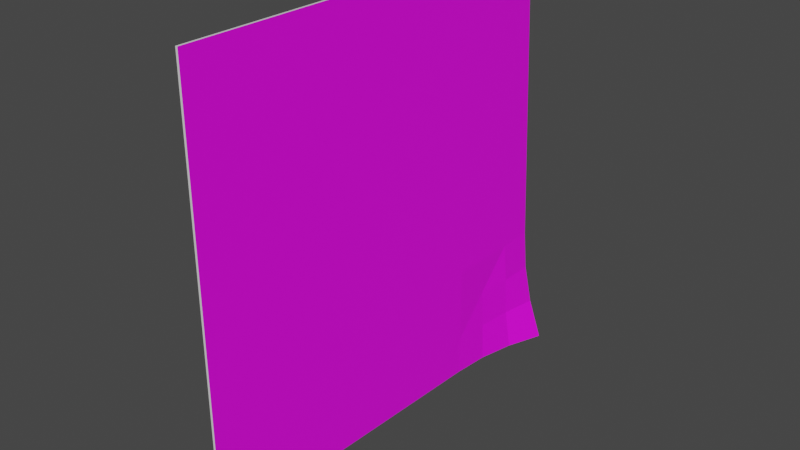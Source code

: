 # Source: summing_non_inv_stiky.blend  (saved by Blender 2.90.8; exported with 4.5.12 LTS)
import bpy
from mathutils import Matrix  # noqa: F401  (used for matrix-valued properties, if any)

bpy.ops.wm.read_factory_settings(use_empty=True)
scene = bpy.context.scene
scene.name = 'Scene'

# ---- collections
col_collection = bpy.data.collections.new('Collection'); scene.collection.children.link(col_collection)

# ---- images (referenced by path relative to the original .blend; pixels are not part of the script)
import os
ASSET_DIR = os.environ.get("B2B_ASSET_DIR", "")  # directory of the original .blend (textures are referenced by path, not embedded)
HERE = os.path.dirname(os.path.abspath(__file__))  # packed textures are extracted next to this script under _unpacked/

def load_image(name, relpath, width, height, colorspace="sRGB"):
    """Load a texture the original file referenced (path relative to the .blend, or extracted next to this script)."""
    p = next((c for c in (os.path.join(HERE, relpath), os.path.join(ASSET_DIR, relpath)) if relpath and os.path.exists(c)), "")
    if p:
        img = bpy.data.images.load(p, check_existing=True)
        img.name = name
    else:  # same state as the original file: an image datablock whose file is absent (Cycles renders it pink)
        img = bpy.data.images.new(name, width, height)
        img.source = "FILE"
        img.filepath = "//" + (relpath or name)
    img.colorspace_settings.name = colorspace
    return img
img_summing__non_invertting_amplifier_png = load_image('summing  non invertting amplifier.PNG', 'summing  non invertting amplifier.PNG', 1024, 1024, 'sRGB')

# ---- materials (node trees are filled in below, after node groups)
mat_material_003 = bpy.data.materials.new('Material.003')
mat_material_003.use_transparent_shadow = False
mat_material_002 = bpy.data.materials.new('Material.002')
mat_material_002.use_transparent_shadow = False

# ---- material node trees
mat_material_003.use_nodes = True; mat_material_003.node_tree.nodes.clear()
_N = mat_material_003.node_tree.nodes; _L = mat_material_003.node_tree.links
n0 = _N.new('ShaderNodeBsdfPrincipled'); n0.name = 'Principled BSDF'; n0.location = (10, 300)
n0.distribution = 'GGX'
n0.subsurface_method = 'BURLEY'
n0.inputs[3].default_value = 1.45
n0.inputs[27].default_value = (0.0, 0.0, 0.0, 1.0)
n0.inputs[28].default_value = 1.0
n1 = _N.new('ShaderNodeOutputMaterial'); n1.name = 'Material Output'; n1.location = (300, 300)
n2 = _N.new('ShaderNodeTexImage'); n2.name = 'Image Texture'; n2.location = (-280, 275)
n2.image = img_summing__non_invertting_amplifier_png
_L.new(n0.outputs[0], n1.inputs[0])
_L.new(n2.outputs[0], n0.inputs[0])
n1.is_active_output = True
mat_material_002.use_nodes = True; mat_material_002.node_tree.nodes.clear()
_N = mat_material_002.node_tree.nodes; _L = mat_material_002.node_tree.links
n0 = _N.new('ShaderNodeBsdfPrincipled'); n0.name = 'Principled BSDF'; n0.location = (10, 300)
n0.distribution = 'GGX'
n0.subsurface_method = 'BURLEY'
n0.inputs[3].default_value = 1.45
n0.inputs[27].default_value = (0.0, 0.0, 0.0, 1.0)
n0.inputs[28].default_value = 1.0
n1 = _N.new('ShaderNodeOutputMaterial'); n1.name = 'Material Output'; n1.location = (300, 300)
_L.new(n0.outputs[0], n1.inputs[0])
n1.is_active_output = True

# ---- world
world_world = bpy.data.worlds.new('World'); scene.world = world_world
world_world.use_nodes = True; world_world.node_tree.nodes.clear()
_N = world_world.node_tree.nodes; _L = world_world.node_tree.links
n0 = _N.new('ShaderNodeOutputWorld'); n0.name = 'World Output'; n0.location = (300, 300)
n1 = _N.new('ShaderNodeBackground'); n1.name = 'Background'; n1.location = (10, 300)
n1.inputs[0].default_value = (0.05088, 0.05088, 0.05088, 1.0)
_L.new(n1.outputs[0], n0.inputs[0])
n0.is_active_output = True
world_world.color = (0.05088, 0.05088, 0.05088)
world_world.use_sun_shadow = False
world_world.sun_shadow_jitter_overblur = 0.0

# ---- meshes
me_cube_001 = bpy.data.meshes.new('Cube.001')
me_cube_001.from_pydata([(-1.0, -1.0, -1.0), (-1.0, -1.0, 1.0), (34.1, 1.0, -1.0), (-1.0, 1.0, 1.0), (1.0, -1.0, -1.0), (1.0, -1.0, 1.0), (36.1, 1.0, -1.0), (1.0, 1.0, 1.0), (-1.0, -1.0, -0.4482), (9.931, 1.0, -0.4482), (11.93, 1.0, -0.4482), (1.0, -1.0, -0.4482), (13.0, 1.0, -0.6321), (20.92, 1.0, -0.8161), (15.0, 1.0, -0.6321), (22.92, 1.0, -0.8161), (1.0, -1.0, -0.6321), (1.0, -1.0, -0.8161), (-1.0, -1.0, -0.8161), (-1.0, -1.0, -0.6321), (9.931, 0.4824, -1.0), (-1.0, 0.4824, 1.0), (11.93, 0.4824, -1.0), (1.0, 0.4824, 1.0), (11.93, 0.4824, -0.4482), (9.931, 0.4824, -0.4482), (9.931, 0.4824, -0.8161), (9.931, 0.4824, -0.6321), (11.93, 0.4824, -0.8161), (11.93, 0.4824, -0.6321), (-1.0, 0.6549, 1.0), (-1.0, 0.8275, 1.0), (15.0, 0.6549, -1.0), (22.92, 0.8275, -1.0), (9.931, 0.6549, -0.4482), (9.931, 0.8275, -0.4482), (11.56, 0.6549, -0.8161), (14.96, 0.8275, -0.8161), (9.641, 0.6549, -0.6321), (13.0, 0.8275, -0.6321), (20.92, 0.8275, -1.0), (13.0, 0.6549, -1.0), (1.0, 0.8275, 1.0), (1.0, 0.6549, 1.0), (11.93, 0.8275, -0.4482), (11.93, 0.6549, -0.4482), (16.96, 0.8275, -0.8161), (13.56, 0.6549, -0.8161), (15.0, 0.8275, -0.6321), (11.64, 0.6549, -0.6321)], [], [(35, 31, 3, 9), (9, 3, 7, 10), (24, 23, 5, 11), (11, 5, 1, 8), (20, 22, 4, 0), (23, 21, 1, 5), (16, 11, 8, 19), (29, 24, 11, 16), (12, 9, 10, 14), (39, 35, 9, 12), (40, 37, 13, 2), (37, 39, 12, 13), (2, 13, 15, 6), (13, 12, 14, 15), (22, 28, 17, 4), (28, 29, 16, 17), (4, 17, 18, 0), (17, 16, 19, 18), (47, 49, 29, 28), (32, 47, 28, 22), (18, 19, 27, 26), (0, 18, 26, 20), (19, 8, 25, 27), (49, 45, 24, 29), (43, 30, 21, 23), (41, 32, 22, 20), (45, 43, 23, 24), (8, 1, 21, 25), (10, 7, 42, 44), (44, 42, 43, 45), (2, 6, 33, 40), (40, 33, 32, 41), (7, 3, 31, 42), (42, 31, 30, 43), (14, 10, 44, 48), (48, 44, 45, 49), (6, 15, 46, 33), (33, 46, 47, 32), (15, 14, 48, 46), (46, 48, 49, 47), (26, 27, 38, 36), (36, 38, 39, 37), (20, 26, 36, 41), (41, 36, 37, 40), (27, 25, 34, 38), (38, 34, 35, 39), (25, 21, 30, 34), (34, 30, 31, 35)])
me_cube_001.polygons.foreach_set('material_index', [1, 1, 0, 1, 1, 1, 1, 0, 1, 1, 1, 1, 1, 1, 0, 0, 1, 1, 0, 0, 1, 1, 1, 0, 1, 1, 0, 1, 0, 0, 1, 0, 1, 1, 0, 0, 0, 0, 0, 0, 1, 1, 1, 1, 1, 1, 1, 1])
_uv = me_cube_001.uv_layers.new(name='UVMap')
_uv.uv.foreach_set('vector', [0.444, 0.2284, 0.625, 0.2284, 0.625, 0.25, 0.444, 0.25, 0.444, 0.25, 0.625, 0.25, 0.625, 0.5, 0.444, 0.5, 0.6789, 0.1905, 0.6763, 1.071, 0.1409, 1.068, 0.1435, 0.1878, 0.444, 0.75, 0.625, 0.75, 0.625, 1.0, 0.444, 1.0, 0.125, 0.5647, 0.375, 0.5647, 0.375, 0.75, 0.125, 0.75, 0.625, 0.5647, 0.875, 0.5647, 0.875, 0.75, 0.625, 0.75, 0.421, 0.75, 0.444, 0.75, 0.444, 1.0, 0.421, 1.0, 0.6793, 0.07872, 0.6789, 0.1905, 0.1435, 0.1878, 0.1438, 0.07606, 0.421, 0.25, 0.444, 0.25, 0.444, 0.5, 0.421, 0.5, 0.421, 0.2284, 0.444, 0.2284, 0.444, 0.25, 0.421, 0.25, 0.375, 0.2284, 0.398, 0.2284, 0.398, 0.25, 0.375, 0.25, 0.398, 0.2284, 0.421, 0.2284, 0.421, 0.25, 0.398, 0.25, 0.375, 0.25, 0.398, 0.25, 0.398, 0.5, 0.375, 0.5, 0.398, 0.25, 0.421, 0.25, 0.421, 0.5, 0.398, 0.5, 0.6799, -0.1448, 0.6796, -0.03305, 0.1441, -0.03572, 0.1444, -0.1475, 0.6796, -0.03305, 0.6793, 0.07872, 0.1438, 0.07606, 0.1441, -0.03572, 0.375, 0.75, 0.398, 0.75, 0.398, 1.0, 0.375, 1.0, 0.398, 0.75, 0.421, 0.75, 0.421, 1.0, 0.398, 1.0, 0.7419, -0.03274, 0.7416, 0.07903, 0.6793, 0.07872, 0.6796, -0.03305, 0.7423, -0.1445, 0.7419, -0.03274, 0.6796, -0.03305, 0.6799, -0.1448, 0.398, 0.0, 0.421, 0.0, 0.421, 0.1853, 0.398, 0.1853, 0.375, 0.0, 0.398, 0.0, 0.398, 0.1853, 0.375, 0.1853, 0.421, 0.0, 0.444, 0.0, 0.444, 0.1853, 0.421, 0.1853, 0.7416, 0.07903, 0.7413, 0.1908, 0.6789, 0.1905, 0.6793, 0.07872, 0.625, 0.5431, 0.875, 0.5431, 0.875, 0.5647, 0.625, 0.5647, 0.125, 0.5431, 0.375, 0.5431, 0.375, 0.5647, 0.125, 0.5647, 0.7413, 0.1908, 0.7387, 1.071, 0.6763, 1.071, 0.6789, 0.1905, 0.444, 0.0, 0.625, 0.0, 0.625, 0.1853, 0.444, 0.1853, 0.8659, 0.1914, 0.8633, 1.072, 0.801, 1.071, 0.8036, 0.1911, 0.8036, 0.1911, 0.801, 1.071, 0.7387, 1.071, 0.7413, 0.1908, 0.125, 0.5, 0.375, 0.5, 0.375, 0.5216, 0.125, 0.5216, 0.8082, -1.36, 0.8046, -0.1442, 0.7423, -0.1445, 0.7459, -1.36, 0.625, 0.5, 0.875, 0.5, 0.875, 0.5216, 0.625, 0.5216, 0.625, 0.5216, 0.875, 0.5216, 0.875, 0.5431, 0.625, 0.5431, 0.8663, 0.07965, 0.8659, 0.1914, 0.8036, 0.1911, 0.8039, 0.07934, 0.8039, 0.07934, 0.8036, 0.1911, 0.7413, 0.1908, 0.7416, 0.07903, 0.8669, -0.1439, 0.8666, -0.03213, 0.8043, -0.03243, 0.8046, -0.1442, 0.8046, -0.1442, 0.8043, -0.03243, 0.7419, -0.03274, 0.7423, -0.1445, 0.8666, -0.03213, 0.8663, 0.07965, 0.8039, 0.07934, 0.8043, -0.03243, 0.8043, -0.03243, 0.8039, 0.07934, 0.7416, 0.07903, 0.7419, -0.03274, 0.398, 0.1853, 0.421, 0.1853, 0.421, 0.2069, 0.398, 0.2069, 0.398, 0.2069, 0.421, 0.2069, 0.421, 0.2284, 0.398, 0.2284, 0.375, 0.1853, 0.398, 0.1853, 0.398, 0.2069, 0.375, 0.2069, 0.375, 0.2069, 0.398, 0.2069, 0.398, 0.2284, 0.375, 0.2284, 0.421, 0.1853, 0.444, 0.1853, 0.444, 0.2069, 0.421, 0.2069, 0.421, 0.2069, 0.444, 0.2069, 0.444, 0.2284, 0.421, 0.2284, 0.444, 0.1853, 0.625, 0.1853, 0.625, 0.2069, 0.444, 0.2069, 0.444, 0.2069, 0.625, 0.2069, 0.625, 0.2284, 0.444, 0.2284])
me_cube_001.materials.append(mat_material_003)
me_cube_001.materials.append(mat_material_002)
me_cube_001.use_remesh_fix_poles = True
me_cube_001.use_remesh_preserve_attributes = False
me_cube_001.use_mirror_vertex_groups = False
me_cube_001.update()

# ---- objects
ob_cube = bpy.data.objects.new('Cube', me_cube_001)

# ---- transforms, parenting, visibility, modifiers, constraints
ob_cube.location = (0.0, 0.0, 0.0)
ob_cube.scale = (0.001, 0.2, 0.2)
ob_cube.lineart.crease_threshold = 0.0

# ---- collection membership
col_collection.objects.link(ob_cube)

# ---- scene / render settings (as saved in the file)
scene.frame_start = 1; scene.frame_end = 250; scene.frame_set(1)
scene.render.engine = 'BLENDER_EEVEE_NEXT'
scene.cycles.use_denoising = False
scene.cycles.samples = 128
scene.cycles.sampling_pattern = 'TABULATED_SOBOL'
scene.cycles.use_adaptive_sampling = False
scene.cycles.use_light_tree = False
scene.view_settings.view_transform = 'Filmic'
bpy.context.view_layer.update()

# ---- added for rendering (the .blend has no active camera and no usable light): camera, sun
cam_auto = bpy.data.cameras.new('AutoCamera')
cam_auto.lens = 50.0
cam_auto.sensor_width = 36.0
cam_auto.clip_end = 1000.0
ob_auto_camera = bpy.data.objects.new('AutoCamera', cam_auto)
scene.collection.objects.link(ob_auto_camera)
ob_auto_camera.location = (0.54206, -0.629413, 0.419608)
ob_auto_camera.rotation_euler = (1.09748, -7.21219e-08, 0.694738)
scene.camera = ob_auto_camera
light_auto_sun = bpy.data.lights.new('AutoSun', 'SUN')
light_auto_sun.energy = 3.0
light_auto_sun.angle = 0.0523599
ob_auto_sun = bpy.data.objects.new('AutoSun', light_auto_sun)
scene.collection.objects.link(ob_auto_sun)
ob_auto_sun.rotation_euler = (0.872665, 0.174533, 0.523599)
bpy.context.view_layer.update()
